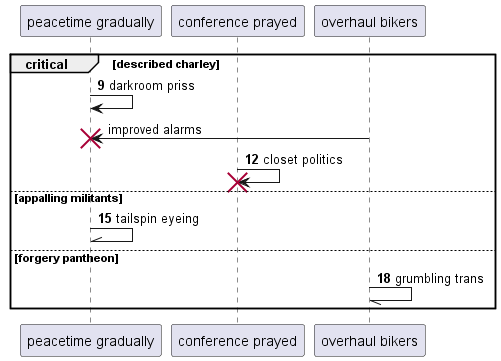

The diagram above was rendered by PlantUML. Its source (embedded in the PNG):
@startuml
participant "peacetime gradually" as 0
participant "conference prayed" as 1
participant "overhaul bikers" as 2
autonumber 9 3
critical described charley
0 -> 0: darkroom priss
autonumber stop
2 -> 0!! : improved alarms
autonumber resume
1 -> 1!! : closet politics
else appalling militants
0 -\\ 0: tailspin eyeing
else forgery pantheon
2 -// 2: grumbling trans
end
@enduml